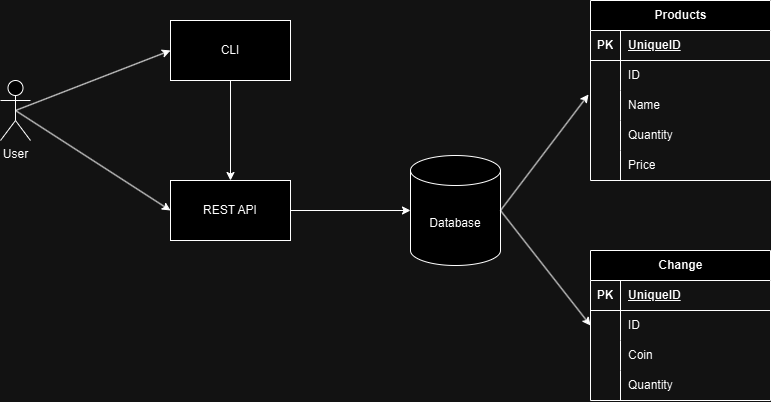

The diagram above was exported from draw.io. Its source (the exported page's mxGraphModel, read from the mxfile embedded in the PNG):
<mxGraphModel dx="955" dy="914" grid="1" gridSize="10" guides="1" tooltips="1" connect="1" arrows="1" fold="1" page="1" pageScale="1" pageWidth="850" pageHeight="1100" math="0" shadow="0">
  <root>
    <mxCell id="0" />
    <mxCell id="1" parent="0" />
    <mxCell id="3angI0bEOK2zebRLrhPs-2" value="REST API" style="rounded=0;whiteSpace=wrap;html=1;" parent="1" vertex="1">
      <mxGeometry x="210" y="500" width="120" height="60" as="geometry" />
    </mxCell>
    <mxCell id="3angI0bEOK2zebRLrhPs-3" value="User" style="shape=umlActor;verticalLabelPosition=bottom;verticalAlign=top;html=1;outlineConnect=0;" parent="1" vertex="1">
      <mxGeometry x="40" y="400" width="30" height="60" as="geometry" />
    </mxCell>
    <mxCell id="3angI0bEOK2zebRLrhPs-15" value="Database" style="shape=cylinder3;whiteSpace=wrap;html=1;boundedLbl=1;backgroundOutline=1;size=15;" parent="1" vertex="1">
      <mxGeometry x="450" y="475" width="90" height="110" as="geometry" />
    </mxCell>
    <mxCell id="3angI0bEOK2zebRLrhPs-16" value="Products" style="shape=table;startSize=30;container=1;collapsible=1;childLayout=tableLayout;fixedRows=1;rowLines=0;fontStyle=1;align=center;resizeLast=1;html=1;" parent="1" vertex="1">
      <mxGeometry x="630" y="320" width="180" height="180" as="geometry" />
    </mxCell>
    <mxCell id="3angI0bEOK2zebRLrhPs-17" value="" style="shape=tableRow;horizontal=0;startSize=0;swimlaneHead=0;swimlaneBody=0;fillColor=none;collapsible=0;dropTarget=0;points=[[0,0.5],[1,0.5]];portConstraint=eastwest;top=0;left=0;right=0;bottom=1;" parent="3angI0bEOK2zebRLrhPs-16" vertex="1">
      <mxGeometry y="30" width="180" height="30" as="geometry" />
    </mxCell>
    <mxCell id="3angI0bEOK2zebRLrhPs-18" value="PK" style="shape=partialRectangle;connectable=0;fillColor=none;top=0;left=0;bottom=0;right=0;fontStyle=1;overflow=hidden;whiteSpace=wrap;html=1;" parent="3angI0bEOK2zebRLrhPs-17" vertex="1">
      <mxGeometry width="30" height="30" as="geometry">
        <mxRectangle width="30" height="30" as="alternateBounds" />
      </mxGeometry>
    </mxCell>
    <mxCell id="3angI0bEOK2zebRLrhPs-19" value="UniqueID" style="shape=partialRectangle;connectable=0;fillColor=none;top=0;left=0;bottom=0;right=0;align=left;spacingLeft=6;fontStyle=5;overflow=hidden;whiteSpace=wrap;html=1;" parent="3angI0bEOK2zebRLrhPs-17" vertex="1">
      <mxGeometry x="30" width="150" height="30" as="geometry">
        <mxRectangle width="150" height="30" as="alternateBounds" />
      </mxGeometry>
    </mxCell>
    <mxCell id="3angI0bEOK2zebRLrhPs-20" value="" style="shape=tableRow;horizontal=0;startSize=0;swimlaneHead=0;swimlaneBody=0;fillColor=none;collapsible=0;dropTarget=0;points=[[0,0.5],[1,0.5]];portConstraint=eastwest;top=0;left=0;right=0;bottom=0;" parent="3angI0bEOK2zebRLrhPs-16" vertex="1">
      <mxGeometry y="60" width="180" height="30" as="geometry" />
    </mxCell>
    <mxCell id="3angI0bEOK2zebRLrhPs-21" value="" style="shape=partialRectangle;connectable=0;fillColor=none;top=0;left=0;bottom=0;right=0;editable=1;overflow=hidden;whiteSpace=wrap;html=1;" parent="3angI0bEOK2zebRLrhPs-20" vertex="1">
      <mxGeometry width="30" height="30" as="geometry">
        <mxRectangle width="30" height="30" as="alternateBounds" />
      </mxGeometry>
    </mxCell>
    <mxCell id="3angI0bEOK2zebRLrhPs-22" value="ID" style="shape=partialRectangle;connectable=0;fillColor=none;top=0;left=0;bottom=0;right=0;align=left;spacingLeft=6;overflow=hidden;whiteSpace=wrap;html=1;" parent="3angI0bEOK2zebRLrhPs-20" vertex="1">
      <mxGeometry x="30" width="150" height="30" as="geometry">
        <mxRectangle width="150" height="30" as="alternateBounds" />
      </mxGeometry>
    </mxCell>
    <mxCell id="3angI0bEOK2zebRLrhPs-23" value="" style="shape=tableRow;horizontal=0;startSize=0;swimlaneHead=0;swimlaneBody=0;fillColor=none;collapsible=0;dropTarget=0;points=[[0,0.5],[1,0.5]];portConstraint=eastwest;top=0;left=0;right=0;bottom=0;" parent="3angI0bEOK2zebRLrhPs-16" vertex="1">
      <mxGeometry y="90" width="180" height="30" as="geometry" />
    </mxCell>
    <mxCell id="3angI0bEOK2zebRLrhPs-24" value="" style="shape=partialRectangle;connectable=0;fillColor=none;top=0;left=0;bottom=0;right=0;editable=1;overflow=hidden;whiteSpace=wrap;html=1;" parent="3angI0bEOK2zebRLrhPs-23" vertex="1">
      <mxGeometry width="30" height="30" as="geometry">
        <mxRectangle width="30" height="30" as="alternateBounds" />
      </mxGeometry>
    </mxCell>
    <mxCell id="3angI0bEOK2zebRLrhPs-25" value="Name" style="shape=partialRectangle;connectable=0;fillColor=none;top=0;left=0;bottom=0;right=0;align=left;spacingLeft=6;overflow=hidden;whiteSpace=wrap;html=1;" parent="3angI0bEOK2zebRLrhPs-23" vertex="1">
      <mxGeometry x="30" width="150" height="30" as="geometry">
        <mxRectangle width="150" height="30" as="alternateBounds" />
      </mxGeometry>
    </mxCell>
    <mxCell id="3angI0bEOK2zebRLrhPs-26" value="" style="shape=tableRow;horizontal=0;startSize=0;swimlaneHead=0;swimlaneBody=0;fillColor=none;collapsible=0;dropTarget=0;points=[[0,0.5],[1,0.5]];portConstraint=eastwest;top=0;left=0;right=0;bottom=0;" parent="3angI0bEOK2zebRLrhPs-16" vertex="1">
      <mxGeometry y="120" width="180" height="30" as="geometry" />
    </mxCell>
    <mxCell id="3angI0bEOK2zebRLrhPs-27" value="" style="shape=partialRectangle;connectable=0;fillColor=none;top=0;left=0;bottom=0;right=0;editable=1;overflow=hidden;whiteSpace=wrap;html=1;" parent="3angI0bEOK2zebRLrhPs-26" vertex="1">
      <mxGeometry width="30" height="30" as="geometry">
        <mxRectangle width="30" height="30" as="alternateBounds" />
      </mxGeometry>
    </mxCell>
    <mxCell id="3angI0bEOK2zebRLrhPs-28" value="Quantity" style="shape=partialRectangle;connectable=0;fillColor=none;top=0;left=0;bottom=0;right=0;align=left;spacingLeft=6;overflow=hidden;whiteSpace=wrap;html=1;" parent="3angI0bEOK2zebRLrhPs-26" vertex="1">
      <mxGeometry x="30" width="150" height="30" as="geometry">
        <mxRectangle width="150" height="30" as="alternateBounds" />
      </mxGeometry>
    </mxCell>
    <mxCell id="3angI0bEOK2zebRLrhPs-32" value="" style="shape=tableRow;horizontal=0;startSize=0;swimlaneHead=0;swimlaneBody=0;fillColor=none;collapsible=0;dropTarget=0;points=[[0,0.5],[1,0.5]];portConstraint=eastwest;top=0;left=0;right=0;bottom=0;" parent="3angI0bEOK2zebRLrhPs-16" vertex="1">
      <mxGeometry y="150" width="180" height="30" as="geometry" />
    </mxCell>
    <mxCell id="3angI0bEOK2zebRLrhPs-33" value="" style="shape=partialRectangle;connectable=0;fillColor=none;top=0;left=0;bottom=0;right=0;editable=1;overflow=hidden;whiteSpace=wrap;html=1;" parent="3angI0bEOK2zebRLrhPs-32" vertex="1">
      <mxGeometry width="30" height="30" as="geometry">
        <mxRectangle width="30" height="30" as="alternateBounds" />
      </mxGeometry>
    </mxCell>
    <mxCell id="3angI0bEOK2zebRLrhPs-34" value="Price" style="shape=partialRectangle;connectable=0;fillColor=none;top=0;left=0;bottom=0;right=0;align=left;spacingLeft=6;overflow=hidden;whiteSpace=wrap;html=1;" parent="3angI0bEOK2zebRLrhPs-32" vertex="1">
      <mxGeometry x="30" width="150" height="30" as="geometry">
        <mxRectangle width="150" height="30" as="alternateBounds" />
      </mxGeometry>
    </mxCell>
    <mxCell id="3angI0bEOK2zebRLrhPs-35" value="Change" style="shape=table;startSize=30;container=1;collapsible=1;childLayout=tableLayout;fixedRows=1;rowLines=0;fontStyle=1;align=center;resizeLast=1;html=1;" parent="1" vertex="1">
      <mxGeometry x="630" y="570" width="180" height="150" as="geometry" />
    </mxCell>
    <mxCell id="3angI0bEOK2zebRLrhPs-36" value="" style="shape=tableRow;horizontal=0;startSize=0;swimlaneHead=0;swimlaneBody=0;fillColor=none;collapsible=0;dropTarget=0;points=[[0,0.5],[1,0.5]];portConstraint=eastwest;top=0;left=0;right=0;bottom=1;" parent="3angI0bEOK2zebRLrhPs-35" vertex="1">
      <mxGeometry y="30" width="180" height="30" as="geometry" />
    </mxCell>
    <mxCell id="3angI0bEOK2zebRLrhPs-37" value="PK" style="shape=partialRectangle;connectable=0;fillColor=none;top=0;left=0;bottom=0;right=0;fontStyle=1;overflow=hidden;whiteSpace=wrap;html=1;" parent="3angI0bEOK2zebRLrhPs-36" vertex="1">
      <mxGeometry width="30" height="30" as="geometry">
        <mxRectangle width="30" height="30" as="alternateBounds" />
      </mxGeometry>
    </mxCell>
    <mxCell id="3angI0bEOK2zebRLrhPs-38" value="UniqueID" style="shape=partialRectangle;connectable=0;fillColor=none;top=0;left=0;bottom=0;right=0;align=left;spacingLeft=6;fontStyle=5;overflow=hidden;whiteSpace=wrap;html=1;" parent="3angI0bEOK2zebRLrhPs-36" vertex="1">
      <mxGeometry x="30" width="150" height="30" as="geometry">
        <mxRectangle width="150" height="30" as="alternateBounds" />
      </mxGeometry>
    </mxCell>
    <mxCell id="3angI0bEOK2zebRLrhPs-39" value="" style="shape=tableRow;horizontal=0;startSize=0;swimlaneHead=0;swimlaneBody=0;fillColor=none;collapsible=0;dropTarget=0;points=[[0,0.5],[1,0.5]];portConstraint=eastwest;top=0;left=0;right=0;bottom=0;" parent="3angI0bEOK2zebRLrhPs-35" vertex="1">
      <mxGeometry y="60" width="180" height="30" as="geometry" />
    </mxCell>
    <mxCell id="3angI0bEOK2zebRLrhPs-40" value="" style="shape=partialRectangle;connectable=0;fillColor=none;top=0;left=0;bottom=0;right=0;editable=1;overflow=hidden;whiteSpace=wrap;html=1;" parent="3angI0bEOK2zebRLrhPs-39" vertex="1">
      <mxGeometry width="30" height="30" as="geometry">
        <mxRectangle width="30" height="30" as="alternateBounds" />
      </mxGeometry>
    </mxCell>
    <mxCell id="3angI0bEOK2zebRLrhPs-41" value="ID" style="shape=partialRectangle;connectable=0;fillColor=none;top=0;left=0;bottom=0;right=0;align=left;spacingLeft=6;overflow=hidden;whiteSpace=wrap;html=1;" parent="3angI0bEOK2zebRLrhPs-39" vertex="1">
      <mxGeometry x="30" width="150" height="30" as="geometry">
        <mxRectangle width="150" height="30" as="alternateBounds" />
      </mxGeometry>
    </mxCell>
    <mxCell id="3angI0bEOK2zebRLrhPs-42" value="" style="shape=tableRow;horizontal=0;startSize=0;swimlaneHead=0;swimlaneBody=0;fillColor=none;collapsible=0;dropTarget=0;points=[[0,0.5],[1,0.5]];portConstraint=eastwest;top=0;left=0;right=0;bottom=0;" parent="3angI0bEOK2zebRLrhPs-35" vertex="1">
      <mxGeometry y="90" width="180" height="30" as="geometry" />
    </mxCell>
    <mxCell id="3angI0bEOK2zebRLrhPs-43" value="" style="shape=partialRectangle;connectable=0;fillColor=none;top=0;left=0;bottom=0;right=0;editable=1;overflow=hidden;whiteSpace=wrap;html=1;" parent="3angI0bEOK2zebRLrhPs-42" vertex="1">
      <mxGeometry width="30" height="30" as="geometry">
        <mxRectangle width="30" height="30" as="alternateBounds" />
      </mxGeometry>
    </mxCell>
    <mxCell id="3angI0bEOK2zebRLrhPs-44" value="Coin" style="shape=partialRectangle;connectable=0;fillColor=none;top=0;left=0;bottom=0;right=0;align=left;spacingLeft=6;overflow=hidden;whiteSpace=wrap;html=1;" parent="3angI0bEOK2zebRLrhPs-42" vertex="1">
      <mxGeometry x="30" width="150" height="30" as="geometry">
        <mxRectangle width="150" height="30" as="alternateBounds" />
      </mxGeometry>
    </mxCell>
    <mxCell id="3angI0bEOK2zebRLrhPs-45" value="" style="shape=tableRow;horizontal=0;startSize=0;swimlaneHead=0;swimlaneBody=0;fillColor=none;collapsible=0;dropTarget=0;points=[[0,0.5],[1,0.5]];portConstraint=eastwest;top=0;left=0;right=0;bottom=0;" parent="3angI0bEOK2zebRLrhPs-35" vertex="1">
      <mxGeometry y="120" width="180" height="30" as="geometry" />
    </mxCell>
    <mxCell id="3angI0bEOK2zebRLrhPs-46" value="" style="shape=partialRectangle;connectable=0;fillColor=none;top=0;left=0;bottom=0;right=0;editable=1;overflow=hidden;whiteSpace=wrap;html=1;" parent="3angI0bEOK2zebRLrhPs-45" vertex="1">
      <mxGeometry width="30" height="30" as="geometry">
        <mxRectangle width="30" height="30" as="alternateBounds" />
      </mxGeometry>
    </mxCell>
    <mxCell id="3angI0bEOK2zebRLrhPs-47" value="Quantity" style="shape=partialRectangle;connectable=0;fillColor=none;top=0;left=0;bottom=0;right=0;align=left;spacingLeft=6;overflow=hidden;whiteSpace=wrap;html=1;" parent="3angI0bEOK2zebRLrhPs-45" vertex="1">
      <mxGeometry x="30" width="150" height="30" as="geometry">
        <mxRectangle width="150" height="30" as="alternateBounds" />
      </mxGeometry>
    </mxCell>
    <mxCell id="3angI0bEOK2zebRLrhPs-52" value="" style="endArrow=classic;html=1;rounded=0;exitX=1;exitY=0.5;exitDx=0;exitDy=0;exitPerimeter=0;entryX=-0.011;entryY=0.133;entryDx=0;entryDy=0;entryPerimeter=0;" parent="1" source="3angI0bEOK2zebRLrhPs-15" target="3angI0bEOK2zebRLrhPs-23" edge="1">
      <mxGeometry width="50" height="50" relative="1" as="geometry">
        <mxPoint x="400" y="590" as="sourcePoint" />
        <mxPoint x="450" y="540" as="targetPoint" />
      </mxGeometry>
    </mxCell>
    <mxCell id="3angI0bEOK2zebRLrhPs-53" value="" style="endArrow=classic;html=1;rounded=0;exitX=1;exitY=0.5;exitDx=0;exitDy=0;exitPerimeter=0;entryX=0;entryY=0.5;entryDx=0;entryDy=0;" parent="1" source="3angI0bEOK2zebRLrhPs-15" target="3angI0bEOK2zebRLrhPs-39" edge="1">
      <mxGeometry width="50" height="50" relative="1" as="geometry">
        <mxPoint x="550" y="540" as="sourcePoint" />
        <mxPoint x="638" y="424" as="targetPoint" />
      </mxGeometry>
    </mxCell>
    <mxCell id="3angI0bEOK2zebRLrhPs-54" style="edgeStyle=orthogonalEdgeStyle;rounded=0;orthogonalLoop=1;jettySize=auto;html=1;entryX=0;entryY=0.5;entryDx=0;entryDy=0;entryPerimeter=0;" parent="1" source="3angI0bEOK2zebRLrhPs-2" target="3angI0bEOK2zebRLrhPs-15" edge="1">
      <mxGeometry relative="1" as="geometry" />
    </mxCell>
    <mxCell id="3angI0bEOK2zebRLrhPs-58" style="edgeStyle=orthogonalEdgeStyle;rounded=0;orthogonalLoop=1;jettySize=auto;html=1;entryX=0.5;entryY=0;entryDx=0;entryDy=0;" parent="1" source="3angI0bEOK2zebRLrhPs-56" target="3angI0bEOK2zebRLrhPs-2" edge="1">
      <mxGeometry relative="1" as="geometry" />
    </mxCell>
    <mxCell id="3angI0bEOK2zebRLrhPs-56" value="CLI" style="rounded=0;whiteSpace=wrap;html=1;" parent="1" vertex="1">
      <mxGeometry x="210" y="340" width="120" height="60" as="geometry" />
    </mxCell>
    <mxCell id="EBjqyZF4bK2QE8R1mlHT-2" value="" style="endArrow=classic;html=1;rounded=0;entryX=0;entryY=0.5;entryDx=0;entryDy=0;exitX=0.5;exitY=0.5;exitDx=0;exitDy=0;exitPerimeter=0;" edge="1" parent="1" source="3angI0bEOK2zebRLrhPs-3" target="3angI0bEOK2zebRLrhPs-2">
      <mxGeometry width="50" height="50" relative="1" as="geometry">
        <mxPoint x="400" y="570" as="sourcePoint" />
        <mxPoint x="450" y="520" as="targetPoint" />
      </mxGeometry>
    </mxCell>
    <mxCell id="EBjqyZF4bK2QE8R1mlHT-3" value="" style="endArrow=classic;html=1;rounded=0;entryX=0;entryY=0.5;entryDx=0;entryDy=0;exitX=0.5;exitY=0.5;exitDx=0;exitDy=0;exitPerimeter=0;" edge="1" parent="1" source="3angI0bEOK2zebRLrhPs-3" target="3angI0bEOK2zebRLrhPs-56">
      <mxGeometry width="50" height="50" relative="1" as="geometry">
        <mxPoint x="120" y="420" as="sourcePoint" />
        <mxPoint x="220" y="540" as="targetPoint" />
      </mxGeometry>
    </mxCell>
  </root>
</mxGraphModel>